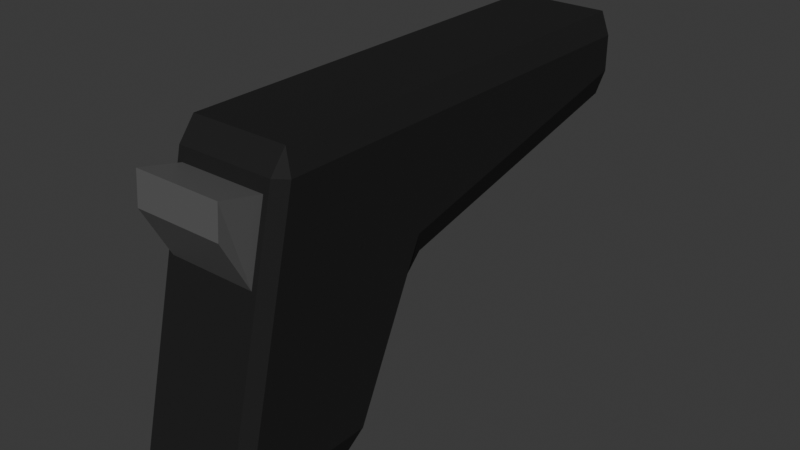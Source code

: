 # Source: pistol.blend  (saved by Blender 4.3.34; exported with 4.5.12 LTS)
import bpy
from mathutils import Matrix  # noqa: F401  (used for matrix-valued properties, if any)

bpy.ops.wm.read_factory_settings(use_empty=True)
scene = bpy.context.scene
scene.name = 'Scene'

# ---- collections
col_collection = bpy.data.collections.new('Collection'); scene.collection.children.link(col_collection)

# ---- materials (node trees are filled in below, after node groups)
mat_pistolblack = bpy.data.materials.new('PistolBlack')
mat_pistolblack.alpha_threshold = 0.0
mat_pistolblack.roughness = 0.5
mat_pistolblack.line_color = (0.0, 0.0, 0.0, 1.0)
mat_pistolgray = bpy.data.materials.new('PistolGray')

# ---- material node trees
mat_pistolblack.use_nodes = True; mat_pistolblack.node_tree.nodes.clear()
_N = mat_pistolblack.node_tree.nodes; _L = mat_pistolblack.node_tree.links
n0 = _N.new('ShaderNodeOutputMaterial'); n0.name = 'Material Output'; n0.location = (300, 300)
n1 = _N.new('ShaderNodeBsdfPrincipled'); n1.name = 'Principled BSDF'; n1.location = (10, 300)
n1.inputs[0].default_value = (0.0186, 0.0186, 0.0186, 1.0)
n1.inputs[3].default_value = 1.45
n1.inputs[13].default_value = 0.09843
_L.new(n1.outputs[0], n0.inputs[0])
n0.is_active_output = True
mat_pistolgray.use_nodes = True; mat_pistolgray.node_tree.nodes.clear()
_N = mat_pistolgray.node_tree.nodes; _L = mat_pistolgray.node_tree.links
n0 = _N.new('ShaderNodeBsdfPrincipled'); n0.name = 'Principled BSDF'; n0.location = (10, 300)
n0.inputs[0].default_value = (0.107, 0.107, 0.107, 1.0)
n1 = _N.new('ShaderNodeOutputMaterial'); n1.name = 'Material Output'; n1.location = (300, 300)
_L.new(n0.outputs[0], n1.inputs[0])
n1.is_active_output = True

# ---- world
world_world = bpy.data.worlds.new('World'); scene.world = world_world
world_world.use_nodes = True; world_world.node_tree.nodes.clear()
_N = world_world.node_tree.nodes; _L = world_world.node_tree.links
n0 = _N.new('ShaderNodeOutputWorld'); n0.name = 'World Output'; n0.location = (300, 300)
n1 = _N.new('ShaderNodeBackground'); n1.name = 'Background'; n1.location = (10, 300)
n1.inputs[0].default_value = (0.05088, 0.05088, 0.05088, 1.0)
_L.new(n1.outputs[0], n0.inputs[0])
n0.is_active_output = True
world_world.color = (0.05088, 0.05088, 0.05088)
world_world.sun_shadow_jitter_overblur = 0.0

# ---- meshes
me_cube = bpy.data.meshes.new('Cube')
me_cube.from_pydata([(0.03784, 0.05, 0.085), (0.03216, 0.05, 0.1), (0.03216, -0.005249, -0.1), (0.03216, 0.007401, -0.0891), (0.03784, 0.001094, -0.085), (0.03784, -0.04527, 0.085), (0.03216, -0.0425, 0.1), (0.02876, -0.05517, 0.07835), (0.03784, -0.08586, -0.085), (0.02876, -0.0665, 0.03087), (0.03216, -0.09025, -0.1), (-0.03216, 0.05, 0.1), (-0.03784, 0.05, 0.085), (-0.03784, 0.001093, -0.085), (-0.03216, 0.007385, -0.08907), (-0.03216, -0.005249, -0.1), (-0.03784, -0.04527, 0.085), (-0.02876, -0.05517, 0.07835), (-0.03216, -0.0425, 0.1), (-0.03216, -0.09025, -0.1), (-0.02876, -0.0665, 0.03087), (-0.03784, -0.08586, -0.085), (-0.03216, 0.04487, -0.009277), (-0.03784, 0.05, 0.01899), (-0.03216, 0.05745, 0.003324), (0.03216, 0.04485, -0.00977), (0.03216, 0.05745, 0.0028), (0.03784, 0.05, 0.01836), (-0.03216, 0.2425, 0.1), (-0.03216, 0.25, 0.085), (-0.03784, 0.2425, 0.085), (0.03216, 0.2425, 0.1), (0.03784, 0.2425, 0.085), (0.03216, 0.25, 0.085), (-0.03784, 0.2425, 0.06193), (-0.03216, 0.25, 0.06136), (-0.03216, 0.2425, 0.04469), (0.03784, 0.2425, 0.0613), (0.03216, 0.2425, 0.04417), (0.03216, 0.25, 0.06083), (-0.03216, -0.09452, -0.08646), (-0.03216, -0.05323, 0.08646), (0.03216, -0.05323, 0.08646), (0.03216, -0.09452, -0.08646), (-0.02787, -0.08514, 0.06463), (-0.02876, -0.0828, 0.08495), (0.02876, -0.0828, 0.08495), (0.02964, -0.08514, 0.06463), (-1.805e-10, 0.2524, 0.08429), (-1.805e-10, 0.2476, 0.08429), (0.002194, 0.2524, 0.08408), (0.002194, 0.2476, 0.08408), (0.004303, 0.2524, 0.08344), (0.004303, 0.2476, 0.08344), (0.006248, 0.2524, 0.0824), (0.006248, 0.2476, 0.0824), (0.007952, 0.2524, 0.081), (0.007952, 0.2476, 0.081), (0.00935, 0.2524, 0.0793), (0.00935, 0.2476, 0.0793), (0.01039, 0.2524, 0.07735), (0.01039, 0.2476, 0.07735), (0.01103, 0.2524, 0.07524), (0.01103, 0.2476, 0.07524), (0.01125, 0.2524, 0.07305), (0.01125, 0.2476, 0.07305), (0.01103, 0.2524, 0.07085), (0.01103, 0.2476, 0.07085), (0.01039, 0.2524, 0.06874), (0.01039, 0.2476, 0.06874), (0.00935, 0.2524, 0.0668), (0.00935, 0.2476, 0.0668), (0.007952, 0.2524, 0.0651), (0.007952, 0.2476, 0.0651), (0.006248, 0.2524, 0.0637), (0.006248, 0.2476, 0.0637), (0.004303, 0.2524, 0.06266), (0.004303, 0.2476, 0.06266), (0.002194, 0.2524, 0.06202), (0.002194, 0.2476, 0.06202), (-1.805e-10, 0.2524, 0.0618), (-1.805e-10, 0.2476, 0.0618), (-0.002194, 0.2524, 0.06202), (-0.002194, 0.2476, 0.06202), (-0.004303, 0.2524, 0.06266), (-0.004303, 0.2476, 0.06266), (-0.006248, 0.2524, 0.0637), (-0.006248, 0.2476, 0.0637), (-0.007952, 0.2524, 0.0651), (-0.007952, 0.2476, 0.0651), (-0.00935, 0.2524, 0.0668), (-0.00935, 0.2476, 0.0668), (-0.01039, 0.2524, 0.06874), (-0.01039, 0.2476, 0.06874), (-0.01103, 0.2524, 0.07085), (-0.01103, 0.2476, 0.07085), (-0.01125, 0.2524, 0.07305), (-0.01125, 0.2476, 0.07305), (-0.01103, 0.2524, 0.07524), (-0.01103, 0.2476, 0.07524), (-0.01039, 0.2524, 0.07735), (-0.01039, 0.2476, 0.07735), (-0.00935, 0.2524, 0.0793), (-0.00935, 0.2476, 0.0793), (-0.007952, 0.2524, 0.081), (-0.007952, 0.2476, 0.081), (-0.006248, 0.2524, 0.0824), (-0.006248, 0.2476, 0.0824), (-0.004303, 0.2524, 0.08344), (-0.004303, 0.2476, 0.08344), (-0.002194, 0.2524, 0.08408), (-0.002194, 0.2476, 0.08408), (-9.797e-11, 0.2524, 0.08138), (0.001626, 0.2524, 0.08122), (0.003189, 0.2524, 0.08075), (0.00463, 0.2524, 0.07998), (0.005893, 0.2524, 0.07894), (0.00693, 0.2524, 0.07768), (0.0077, 0.2524, 0.07624), (0.008174, 0.2524, 0.07467), (0.008334, 0.2524, 0.07305), (0.008174, 0.2524, 0.07142), (0.0077, 0.2524, 0.06986), (0.00693, 0.2524, 0.06842), (0.005893, 0.2524, 0.06715), (0.00463, 0.2524, 0.06612), (0.003189, 0.2524, 0.06535), (0.001626, 0.2524, 0.06487), (-9.797e-11, 0.2524, 0.06471), (-0.001626, 0.2524, 0.06487), (-0.003189, 0.2524, 0.06535), (-0.00463, 0.2524, 0.06612), (-0.005893, 0.2524, 0.06715), (-0.00693, 0.2524, 0.06842), (-0.0077, 0.2524, 0.06986), (-0.008174, 0.2524, 0.07142), (-0.008334, 0.2524, 0.07305), (-0.008174, 0.2524, 0.07467), (-0.0077, 0.2524, 0.07624), (-0.00693, 0.2524, 0.07768), (-0.005893, 0.2524, 0.07894), (-0.00463, 0.2524, 0.07998), (-0.003189, 0.2524, 0.08075), (-0.001626, 0.2524, 0.08122)], [], [(0, 27, 37, 32), (21, 16, 12, 23, 13), (23, 12, 30, 34), (7, 17, 45, 46), (1, 11, 18, 6), (15, 2, 10, 19), (39, 35, 29, 33), (26, 24, 36, 38), (14, 22, 25, 3), (11, 1, 31, 28), (2, 3, 4), (5, 6, 42), (8, 43, 10), (13, 14, 15), (16, 41, 18), (19, 40, 21), (22, 23, 24), (25, 26, 27), (28, 29, 30), (31, 32, 33), (34, 35, 36), (37, 38, 39), (15, 19, 21, 13), (2, 15, 14, 3), (27, 4, 3, 25), (40, 41, 16, 21), (42, 43, 8, 5), (22, 14, 13, 23), (6, 18, 41, 42), (1, 6, 5, 0), (19, 10, 43, 40), (18, 11, 12, 16), (10, 2, 4, 8), (25, 22, 24, 26), (28, 31, 33, 29), (29, 35, 34, 30), (32, 37, 39, 33), (38, 36, 35, 39), (23, 34, 36, 24), (37, 27, 26, 38), (11, 28, 30, 12), (0, 32, 31, 1), (4, 27, 0, 5, 8), (20, 17, 41, 40), (7, 9, 43, 42), (17, 7, 42, 41), (9, 20, 40, 43), (47, 46, 45, 44), (17, 20, 44, 45), (20, 9, 47, 44), (9, 7, 46, 47), (48, 49, 51, 50), (50, 51, 53, 52), (52, 53, 55, 54), (54, 55, 57, 56), (56, 57, 59, 58), (58, 59, 61, 60), (60, 61, 63, 62), (62, 63, 65, 64), (64, 65, 67, 66), (66, 67, 69, 68), (68, 69, 71, 70), (70, 71, 73, 72), (72, 73, 75, 74), (74, 75, 77, 76), (76, 77, 79, 78), (78, 79, 81, 80), (80, 81, 83, 82), (82, 83, 85, 84), (84, 85, 87, 86), (86, 87, 89, 88), (88, 89, 91, 90), (90, 91, 93, 92), (92, 93, 95, 94), (94, 95, 97, 96), (96, 97, 99, 98), (98, 99, 101, 100), (100, 101, 103, 102), (102, 103, 105, 104), (104, 105, 107, 106), (106, 107, 109, 108), (51, 49, 111, 109, 107, 105, 103, 101, 99, 97, 95, 93, 91, 89, 87, 85, 83, 81, 79, 77, 75, 73, 71, 69, 67, 65, 63, 61, 59, 57, 55, 53), (108, 109, 111, 110), (110, 111, 49, 48), (50, 52, 114, 113), (68, 70, 123, 122), (86, 88, 132, 131), (104, 106, 141, 140), (60, 62, 119, 118), (78, 80, 128, 127), (96, 98, 137, 136), (52, 54, 115, 114), (70, 72, 124, 123), (88, 90, 133, 132), (106, 108, 142, 141), (62, 64, 120, 119), (80, 82, 129, 128), (98, 100, 138, 137), (54, 56, 116, 115), (72, 74, 125, 124), (90, 92, 134, 133), (108, 110, 143, 142), (64, 66, 121, 120), (82, 84, 130, 129), (100, 102, 139, 138), (56, 58, 117, 116), (74, 76, 126, 125), (92, 94, 135, 134), (48, 50, 113, 112), (110, 48, 112, 143), (66, 68, 122, 121), (84, 86, 131, 130), (102, 104, 140, 139), (58, 60, 118, 117), (76, 78, 127, 126), (94, 96, 136, 135)])
me_cube.polygons.foreach_set('material_index', [0, 0, 0, 1, 0, 0, 0, 0, 0, 0, 0, 0, 0, 0, 0, 0, 0, 0, 0, 0, 0, 0, 0, 0, 0, 0, 0, 0, 0, 0, 0, 0, 0, 0, 0, 0, 0, 0, 0, 0, 0, 0, 0, 0, 0, 0, 0, 1, 1, 1, 1, 1, 1, 1, 1, 1, 1, 1, 1, 1, 1, 1, 1, 1, 1, 1, 1, 1, 1, 1, 1, 1, 1, 1, 1, 1, 1, 1, 1, 1, 1, 1, 1, 1, 1, 1, 1, 1, 1, 1, 1, 1, 1, 1, 1, 1, 1, 1, 1, 1, 1, 1, 1, 1, 1, 1, 1, 1, 1, 1, 1, 1, 1, 1, 1, 1])
_uv = me_cube.uv_layers.new(name='UVMap')
_uv.uv.foreach_set('vector', [0.6062, 0.5, 0.523, 0.5, 0.539, 0.5, 0.5921, 0.5, 0.3938, 0.0205, 0.6063, 0.01998, 0.6062, 0.25, 0.5237, 0.25, 0.3937, 0.2341, 0.5237, 0.25, 0.6062, 0.25, 0.5919, 0.25, 0.54, 0.25, 0.5979, 0.78, 0.5979, 0.97, 0.5979, 0.97, 0.5979, 0.78, 0.6438, 0.5, 0.8562, 0.5, 0.8563, 0.7313, 0.6438, 0.7313, 0.1437, 0.5188, 0.3563, 0.5188, 0.3563, 0.7312, 0.1438, 0.7313, 0.5356, 0.4813, 0.5364, 0.2687, 0.5906, 0.2688, 0.5908, 0.4812, 0.5014, 0.4813, 0.5021, 0.2687, 0.5021, 0.2687, 0.5014, 0.4813, 0.3887, 0.2687, 0.4884, 0.2687, 0.4878, 0.4813, 0.3886, 0.4813, 0.8562, 0.5, 0.6438, 0.5, 0.6438, 0.5, 0.8562, 0.5, 0.3563, 0.5188, 0.3563, 0.5, 0.375, 0.5029, 0.6143, 0.75, 0.625, 0.7688, 0.6081, 0.7688, 0.375, 0.7203, 0.3563, 0.7419, 0.3563, 0.7312, 0.125, 0.5029, 0.1437, 0.5, 0.1437, 0.5188, 0.6063, 0.01998, 0.6081, 0.0, 0.625, 0.01875, 0.1438, 0.7313, 0.1437, 0.7419, 0.125, 0.7203, 0.4884, 0.2687, 0.5237, 0.25, 0.5021, 0.2687, 0.4878, 0.4813, 0.5014, 0.4813, 0.523, 0.5, 0.625, 0.25, 0.5906, 0.25, 0.5919, 0.25, 0.625, 0.5, 0.5921, 0.5, 0.5908, 0.5, 0.54, 0.25, 0.5364, 0.2687, 0.5021, 0.2687, 0.539, 0.5, 0.5014, 0.4813, 0.5356, 0.4813, 0.1437, 0.5188, 0.1438, 0.7313, 0.125, 0.7203, 0.125, 0.5029, 0.3563, 0.5188, 0.1437, 0.5188, 0.1437, 0.5, 0.3563, 0.5, 0.523, 0.5, 0.3938, 0.5159, 0.3886, 0.4813, 0.4878, 0.4813, 0.3919, 0.0, 0.6081, 0.0, 0.6063, 0.01998, 0.3938, 0.0205, 0.6081, 0.7688, 0.3919, 0.7687, 0.3937, 0.7295, 0.6062, 0.73, 0.4884, 0.2687, 0.3887, 0.2687, 0.3937, 0.2341, 0.5237, 0.25, 0.625, 0.7688, 0.625, 0.9812, 0.6081, 0.9812, 0.6081, 0.7688, 0.6438, 0.5, 0.6438, 0.7313, 0.6062, 0.73, 0.6062, 0.5, 0.1438, 0.7313, 0.3563, 0.7312, 0.3563, 0.75, 0.1437, 0.75, 0.625, 0.01875, 0.625, 0.25, 0.6062, 0.25, 0.6063, 0.01998, 0.3563, 0.7312, 0.3563, 0.5188, 0.3938, 0.5159, 0.3937, 0.7295, 0.4878, 0.4813, 0.4884, 0.2687, 0.5021, 0.2687, 0.5014, 0.4813, 0.625, 0.2688, 0.625, 0.4812, 0.5908, 0.4812, 0.5906, 0.2688, 0.5906, 0.2688, 0.5364, 0.2687, 0.54, 0.25, 0.5919, 0.25, 0.5921, 0.5, 0.539, 0.5, 0.5356, 0.4813, 0.5908, 0.4812, 0.5014, 0.4813, 0.5021, 0.2687, 0.5364, 0.2687, 0.5356, 0.4813, 0.5237, 0.25, 0.54, 0.25, 0.5021, 0.2687, 0.5021, 0.2687, 0.539, 0.5, 0.523, 0.5, 0.5014, 0.4813, 0.5014, 0.4813, 0.625, 0.25, 0.625, 0.25, 0.5919, 0.25, 0.6062, 0.25, 0.6062, 0.5, 0.5921, 0.5, 0.6438, 0.5, 0.6438, 0.5, 0.3938, 0.5159, 0.523, 0.5, 0.6062, 0.5, 0.6062, 0.73, 0.3937, 0.7295, 0.5386, 0.97, 0.5979, 0.97, 0.6081, 0.9812, 0.3919, 0.9812, 0.5979, 0.78, 0.5386, 0.78, 0.3919, 0.7687, 0.6081, 0.7688, 0.5979, 0.97, 0.5979, 0.78, 0.6081, 0.7688, 0.6081, 0.9812, 0.5386, 0.78, 0.5386, 0.97, 0.3919, 0.9812, 0.3919, 0.7687, 0.5386, 0.78, 0.5979, 0.78, 0.5979, 0.97, 0.5386, 0.97, 0.5979, 0.97, 0.5386, 0.97, 0.5386, 0.97, 0.5979, 0.97, 0.5386, 0.97, 0.5386, 0.78, 0.5386, 0.78, 0.5386, 0.97, 0.5386, 0.78, 0.5979, 0.78, 0.5979, 0.78, 0.5386, 0.78, 1.0, 0.5, 1.0, 1.0, 0.9688, 1.0, 0.9688, 0.5, 0.9688, 0.5, 0.9688, 1.0, 0.9375, 1.0, 0.9375, 0.5, 0.9375, 0.5, 0.9375, 1.0, 0.9062, 1.0, 0.9062, 0.5, 0.9062, 0.5, 0.9062, 1.0, 0.875, 1.0, 0.875, 0.5, 0.875, 0.5, 0.875, 1.0, 0.8438, 1.0, 0.8438, 0.5, 0.8438, 0.5, 0.8438, 1.0, 0.8125, 1.0, 0.8125, 0.5, 0.8125, 0.5, 0.8125, 1.0, 0.7812, 1.0, 0.7812, 0.5, 0.7812, 0.5, 0.7812, 1.0, 0.75, 1.0, 0.75, 0.5, 0.75, 0.5, 0.75, 1.0, 0.7188, 1.0, 0.7188, 0.5, 0.7188, 0.5, 0.7188, 1.0, 0.6875, 1.0, 0.6875, 0.5, 0.6875, 0.5, 0.6875, 1.0, 0.6562, 1.0, 0.6562, 0.5, 0.6562, 0.5, 0.6562, 1.0, 0.625, 1.0, 0.625, 0.5, 0.625, 0.5, 0.625, 1.0, 0.5938, 1.0, 0.5938, 0.5, 0.5938, 0.5, 0.5938, 1.0, 0.5625, 1.0, 0.5625, 0.5, 0.5625, 0.5, 0.5625, 1.0, 0.5312, 1.0, 0.5312, 0.5, 0.5312, 0.5, 0.5312, 1.0, 0.5, 1.0, 0.5, 0.5, 0.5, 0.5, 0.5, 1.0, 0.4688, 1.0, 0.4688, 0.5, 0.4688, 0.5, 0.4688, 1.0, 0.4375, 1.0, 0.4375, 0.5, 0.4375, 0.5, 0.4375, 1.0, 0.4062, 1.0, 0.4062, 0.5, 0.4062, 0.5, 0.4062, 1.0, 0.375, 1.0, 0.375, 0.5, 0.375, 0.5, 0.375, 1.0, 0.3438, 1.0, 0.3438, 0.5, 0.3438, 0.5, 0.3438, 1.0, 0.3125, 1.0, 0.3125, 0.5, 0.3125, 0.5, 0.3125, 1.0, 0.2812, 1.0, 0.2812, 0.5, 0.2812, 0.5, 0.2812, 1.0, 0.25, 1.0, 0.25, 0.5, 0.25, 0.5, 0.25, 1.0, 0.2188, 1.0, 0.2188, 0.5, 0.2188, 0.5, 0.2188, 1.0, 0.1875, 1.0, 0.1875, 0.5, 0.1875, 0.5, 0.1875, 1.0, 0.1562, 1.0, 0.1562, 0.5, 0.1562, 0.5, 0.1562, 1.0, 0.125, 1.0, 0.125, 0.5, 0.125, 0.5, 0.125, 1.0, 0.09375, 1.0, 0.09375, 0.5, 0.09375, 0.5, 0.09375, 1.0, 0.0625, 1.0, 0.0625, 0.5, 0.2968, 0.4854, 0.25, 0.49, 0.2032, 0.4854, 0.1582, 0.4717, 0.1167, 0.4496, 0.08029, 0.4197, 0.05045, 0.3833, 0.02827, 0.3418, 0.01461, 0.2968, 0.01, 0.25, 0.01461, 0.2032, 0.02827, 0.1582, 0.05045, 0.1167, 0.08029, 0.08029, 0.1167, 0.05045, 0.1582, 0.02827, 0.2032, 0.01461, 0.25, 0.01, 0.2968, 0.01461, 0.3418, 0.02827, 0.3833, 0.05045, 0.4197, 0.08029, 0.4496, 0.1167, 0.4717, 0.1582, 0.4854, 0.2032, 0.49, 0.25, 0.4854, 0.2968, 0.4717, 0.3418, 0.4496, 0.3833, 0.4197, 0.4197, 0.3833, 0.4496, 0.3418, 0.4717, 0.0625, 0.5, 0.0625, 1.0, 0.03125, 1.0, 0.03125, 0.5, 0.03125, 0.5, 0.03125, 1.0, 0.0, 1.0, 0.0, 0.5, 0.9688, 0.5, 0.9375, 0.5, 0.9375, 0.5, 0.9688, 0.5, 0.6875, 0.5, 0.6562, 0.5, 0.6562, 0.5, 0.6875, 0.5, 0.4062, 0.5, 0.375, 0.5, 0.375, 0.5, 0.4062, 0.5, 0.125, 0.5, 0.09375, 0.5, 0.09375, 0.5, 0.125, 0.5, 0.8125, 0.5, 0.7812, 0.5, 0.7812, 0.5, 0.8125, 0.5, 0.5312, 0.5, 0.5, 0.5, 0.5, 0.5, 0.5312, 0.5, 0.25, 0.5, 0.2188, 0.5, 0.2188, 0.5, 0.25, 0.5, 0.9375, 0.5, 0.9062, 0.5, 0.9062, 0.5, 0.9375, 0.5, 0.6562, 0.5, 0.625, 0.5, 0.625, 0.5, 0.6562, 0.5, 0.375, 0.5, 0.3438, 0.5, 0.3438, 0.5, 0.375, 0.5, 0.09375, 0.5, 0.0625, 0.5, 0.0625, 0.5, 0.09375, 0.5, 0.7812, 0.5, 0.75, 0.5, 0.75, 0.5, 0.7812, 0.5, 0.5, 0.5, 0.4688, 0.5, 0.4688, 0.5, 0.5, 0.5, 0.2188, 0.5, 0.1875, 0.5, 0.1875, 0.5, 0.2188, 0.5, 0.9062, 0.5, 0.875, 0.5, 0.875, 0.5, 0.9062, 0.5, 0.625, 0.5, 0.5938, 0.5, 0.5938, 0.5, 0.625, 0.5, 0.3438, 0.5, 0.3125, 0.5, 0.3125, 0.5, 0.3438, 0.5, 0.0625, 0.5, 0.03125, 0.5, 0.03125, 0.5, 0.0625, 0.5, 0.75, 0.5, 0.7188, 0.5, 0.7188, 0.5, 0.75, 0.5, 0.4688, 0.5, 0.4375, 0.5, 0.4375, 0.5, 0.4688, 0.5, 0.1875, 0.5, 0.1562, 0.5, 0.1562, 0.5, 0.1875, 0.5, 0.875, 0.5, 0.8438, 0.5, 0.8438, 0.5, 0.875, 0.5, 0.5938, 0.5, 0.5625, 0.5, 0.5625, 0.5, 0.5938, 0.5, 0.3125, 0.5, 0.2812, 0.5, 0.2812, 0.5, 0.3125, 0.5, 1.0, 0.5, 0.9688, 0.5, 0.9688, 0.5, 1.0, 0.5, 0.03125, 0.5, 0.0, 0.5, 0.0, 0.5, 0.03125, 0.5, 0.7188, 0.5, 0.6875, 0.5, 0.6875, 0.5, 0.7188, 0.5, 0.4375, 0.5, 0.4062, 0.5, 0.4062, 0.5, 0.4375, 0.5, 0.1562, 0.5, 0.125, 0.5, 0.125, 0.5, 0.1562, 0.5, 0.8438, 0.5, 0.8125, 0.5, 0.8125, 0.5, 0.8438, 0.5, 0.5625, 0.5, 0.5312, 0.5, 0.5312, 0.5, 0.5625, 0.5, 0.2812, 0.5, 0.25, 0.5, 0.25, 0.5, 0.2812, 0.5])
me_cube.materials.append(mat_pistolblack)
me_cube.materials.append(mat_pistolgray)
me_cube.use_mirror_vertex_groups = False
me_cube.update()

# ---- objects
ob_cube = bpy.data.objects.new('Cube', me_cube)

# ---- transforms, parenting, visibility, modifiers, constraints
ob_cube.location = (0.0, 0.0, 0.0)
ob_cube.lock_rotations_4d = False
ob_cube.empty_display_type = 'ARROWS'
ob_cube.lineart.crease_threshold = 0.0

# ---- collection membership
col_collection.objects.link(ob_cube)

# ---- scene / render settings (as saved in the file)
scene.frame_start = 1; scene.frame_end = 250; scene.frame_set(65)
scene.render.engine = 'BLENDER_EEVEE_NEXT'
bpy.context.view_layer.update()

# ---- added for rendering (the .blend has no active camera and no usable light): camera, sun
cam_auto = bpy.data.cameras.new('AutoCamera')
cam_auto.lens = 50.0
cam_auto.sensor_width = 36.0
cam_auto.clip_end = 1000.0
ob_auto_camera = bpy.data.objects.new('AutoCamera', cam_auto)
scene.collection.objects.link(ob_auto_camera)
ob_auto_camera.location = (0.377092, -0.373545, 0.301674)
ob_auto_camera.rotation_euler = (1.09748, -7.21219e-08, 0.694738)
scene.camera = ob_auto_camera
light_auto_sun = bpy.data.lights.new('AutoSun', 'SUN')
light_auto_sun.energy = 3.0
light_auto_sun.angle = 0.0523599
ob_auto_sun = bpy.data.objects.new('AutoSun', light_auto_sun)
scene.collection.objects.link(ob_auto_sun)
ob_auto_sun.rotation_euler = (0.872665, 0.174533, 0.523599)
bpy.context.view_layer.update()
